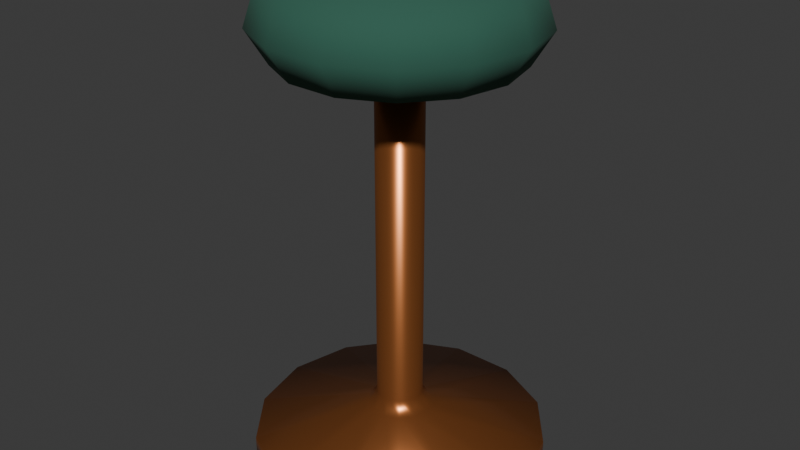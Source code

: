 # Source: slot_stool.blend  (saved by Blender 5.2.45; exported with 4.5.12 LTS)
import bpy
from mathutils import Matrix  # noqa: F401  (used for matrix-valued properties, if any)

bpy.ops.wm.read_factory_settings(use_empty=True)
scene = bpy.context.scene
scene.name = 'Scene'

# ---- collections
col_collection = bpy.data.collections.new('Collection'); scene.collection.children.link(col_collection)

# ---- materials (node trees are filled in below, after node groups)
mat_resort_metal = bpy.data.materials.new('resort_metal')
mat_resort_metal.diffuse_color = (0.4342, 0.147, 0.04231, 1.0)
mat_resort_felt = bpy.data.materials.new('resort_felt')
mat_resort_felt.diffuse_color = (0.02732, 0.1119, 0.07619, 1.0)

# ---- material node trees
mat_resort_metal.use_nodes = True; mat_resort_metal.node_tree.nodes.clear()
_N = mat_resort_metal.node_tree.nodes; _L = mat_resort_metal.node_tree.links
n0 = _N.new('ShaderNodeBsdfPrincipled'); n0.name = 'Principled BSDF'; n0.location = (-200, 100)
n0.inputs[0].default_value = (0.4342, 0.147, 0.04231, 1.0)
n0.inputs[1].default_value = 0.75
n0.inputs[2].default_value = 0.3
n0.inputs[10].default_value = 0.005
n1 = _N.new('ShaderNodeOutputMaterial'); n1.name = 'Material Output'; n1.location = (200, 100)
_L.new(n0.outputs[0], n1.inputs[0])
n1.is_active_output = True
mat_resort_felt.use_nodes = True; mat_resort_felt.node_tree.nodes.clear()
_N = mat_resort_felt.node_tree.nodes; _L = mat_resort_felt.node_tree.links
n0 = _N.new('ShaderNodeBsdfPrincipled'); n0.name = 'Principled BSDF'; n0.location = (-200, 100)
n0.inputs[0].default_value = (0.02732, 0.1119, 0.07619, 1.0)
n0.inputs[2].default_value = 0.95
n0.inputs[10].default_value = 0.005
n1 = _N.new('ShaderNodeOutputMaterial'); n1.name = 'Material Output'; n1.location = (200, 100)
_L.new(n0.outputs[0], n1.inputs[0])
n1.is_active_output = True

# ---- world
world_world = bpy.data.worlds.new('World'); scene.world = world_world
world_world.use_nodes = True; world_world.node_tree.nodes.clear()
_N = world_world.node_tree.nodes; _L = world_world.node_tree.links
n0 = _N.new('ShaderNodeOutputWorld'); n0.name = 'World Output'; n0.location = (200, 100)
n1 = _N.new('ShaderNodeBackground'); n1.name = 'Background'; n1.location = (-200, 100)
n1.inputs[0].default_value = (0.05088, 0.05088, 0.05088, 1.0)
_L.new(n1.outputs[0], n0.inputs[0])
n0.is_active_output = True
world_world.color = (0.05088, 0.05088, 0.05088)
world_world.sun_shadow_jitter_overblur = 0.0

# ---- meshes
me_slot_stool_metal = bpy.data.meshes.new('slot_stool metal')
me_slot_stool_metal.from_pydata([(0.0, 0.0, 0.0), (0.22, 0.0, 0.0), (0.1982, -0.09545, 7.207e-09), (0.1372, -0.172, 1.299e-08), (0.04895, -0.2145, 1.619e-08), (-0.04895, -0.2145, 1.619e-08), (-0.1372, -0.172, 1.299e-08), (-0.1982, -0.09545, 7.207e-09), (-0.22, -2.694e-17, 2.034e-24), (-0.1982, 0.09545, -7.207e-09), (-0.1372, 0.172, -1.299e-08), (-0.04895, 0.2145, -1.619e-08), (0.04895, 0.2145, -1.619e-08), (0.1372, 0.172, -1.299e-08), (0.1982, 0.09545, -7.207e-09), (0.22, 2.265e-09, 0.03), (0.1982, -0.09545, 0.03), (0.1372, -0.172, 0.03), (0.04895, -0.2145, 0.03), (-0.04895, -0.2145, 0.03), (-0.1372, -0.172, 0.03), (-0.1982, -0.09545, 0.03), (-0.22, 2.265e-09, 0.03), (-0.1982, 0.09545, 0.03), (-0.1372, 0.172, 0.03), (-0.04895, 0.2145, 0.03), (0.04895, 0.2145, 0.03), (0.1372, 0.172, 0.03), (0.1982, 0.09545, 0.03), (0.05, 5.285e-09, 0.07), (0.04505, -0.02169, 0.07), (0.03117, -0.03909, 0.07), (0.01113, -0.04875, 0.07), (-0.01113, -0.04875, 0.07), (-0.03117, -0.03909, 0.07), (-0.04505, -0.02169, 0.07), (-0.05, 5.285e-09, 0.07), (-0.04505, 0.02169, 0.07), (-0.03117, 0.03909, 0.07), (-0.01113, 0.04875, 0.07), (0.01113, 0.04875, 0.07), (0.03117, 0.03909, 0.07), (0.04505, 0.02169, 0.07), (0.035, 6.795e-09, 0.09), (0.03153, -0.01519, 0.09), (0.02182, -0.02736, 0.09), (0.007788, -0.03412, 0.09), (-0.007788, -0.03412, 0.09), (-0.02182, -0.02736, 0.09), (-0.03153, -0.01519, 0.09), (-0.035, 6.795e-09, 0.09), (-0.03153, 0.01519, 0.09), (-0.02182, 0.02736, 0.09), (-0.007788, 0.03412, 0.09), (0.007788, 0.03412, 0.09), (0.02182, 0.02736, 0.09), (0.03153, 0.01519, 0.09), (0.035, 4.681e-08, 0.62), (0.03153, -0.01519, 0.62), (0.02182, -0.02736, 0.62), (0.007788, -0.03412, 0.62), (-0.007788, -0.03412, 0.62), (-0.02182, -0.02736, 0.62), (-0.03153, -0.01519, 0.62), (-0.035, 4.681e-08, 0.62), (-0.03153, 0.01519, 0.62), (-0.02182, 0.02736, 0.62), (-0.007788, 0.03412, 0.62), (0.007788, 0.03412, 0.62), (0.02182, 0.02736, 0.62), (0.03153, 0.01519, 0.62), (0.0, 4.756e-08, 0.63)], [], [(0, 1, 2), (0, 2, 3), (0, 3, 4), (0, 4, 5), (0, 5, 6), (0, 6, 7), (0, 7, 8), (0, 8, 9), (0, 9, 10), (0, 10, 11), (0, 11, 12), (0, 12, 13), (0, 13, 14), (0, 14, 1), (1, 15, 16, 2), (2, 16, 17, 3), (3, 17, 18, 4), (4, 18, 19, 5), (5, 19, 20, 6), (6, 20, 21, 7), (7, 21, 22, 8), (8, 22, 23, 9), (9, 23, 24, 10), (10, 24, 25, 11), (11, 25, 26, 12), (12, 26, 27, 13), (13, 27, 28, 14), (14, 28, 15, 1), (15, 29, 30, 16), (16, 30, 31, 17), (17, 31, 32, 18), (18, 32, 33, 19), (19, 33, 34, 20), (20, 34, 35, 21), (21, 35, 36, 22), (22, 36, 37, 23), (23, 37, 38, 24), (24, 38, 39, 25), (25, 39, 40, 26), (26, 40, 41, 27), (27, 41, 42, 28), (28, 42, 29, 15), (29, 43, 44, 30), (30, 44, 45, 31), (31, 45, 46, 32), (32, 46, 47, 33), (33, 47, 48, 34), (34, 48, 49, 35), (35, 49, 50, 36), (36, 50, 51, 37), (37, 51, 52, 38), (38, 52, 53, 39), (39, 53, 54, 40), (40, 54, 55, 41), (41, 55, 56, 42), (42, 56, 43, 29), (43, 57, 58, 44), (44, 58, 59, 45), (45, 59, 60, 46), (46, 60, 61, 47), (47, 61, 62, 48), (48, 62, 63, 49), (49, 63, 64, 50), (50, 64, 65, 51), (51, 65, 66, 52), (52, 66, 67, 53), (53, 67, 68, 54), (54, 68, 69, 55), (55, 69, 70, 56), (56, 70, 57, 43), (57, 71, 58), (58, 71, 59), (59, 71, 60), (60, 71, 61), (61, 71, 62), (62, 71, 63), (63, 71, 64), (64, 71, 65), (65, 71, 66), (66, 71, 67), (67, 71, 68), (68, 71, 69), (69, 71, 70), (70, 71, 57)])
me_slot_stool_metal.polygons.foreach_set('use_smooth', [True] * 84)
me_slot_stool_metal.materials.append(mat_resort_metal)
me_slot_stool_metal.update()
me_slot_stool_felt = bpy.data.meshes.new('slot_stool felt')
me_slot_stool_felt.from_pydata([(0.0, 4.605e-08, 0.61), (0.17, 4.605e-08, 0.61), (0.1532, -0.07376, 0.61), (0.106, -0.1329, 0.61), (0.03783, -0.1657, 0.61), (-0.03783, -0.1657, 0.61), (-0.106, -0.1329, 0.61), (-0.1532, -0.07376, 0.61), (-0.17, 4.605e-08, 0.61), (-0.1532, 0.07376, 0.61), (-0.106, 0.1329, 0.61), (-0.03783, 0.1657, 0.61), (0.03783, 0.1657, 0.61), (0.106, 0.1329, 0.61), (0.1532, 0.07376, 0.61), (0.2, 4.983e-08, 0.66), (0.1802, -0.08678, 0.66), (0.1247, -0.1564, 0.66), (0.0445, -0.195, 0.66), (-0.0445, -0.195, 0.66), (-0.1247, -0.1564, 0.66), (-0.1802, -0.08678, 0.66), (-0.2, 4.983e-08, 0.66), (-0.1802, 0.08678, 0.66), (-0.1247, 0.1564, 0.66), (-0.0445, 0.195, 0.66), (0.0445, 0.195, 0.66), (0.1247, 0.1564, 0.66), (0.1802, 0.08678, 0.66), (0.18, 5.436e-08, 0.72), (0.1622, -0.0781, 0.72), (0.1122, -0.1407, 0.72), (0.04005, -0.1755, 0.72), (-0.04005, -0.1755, 0.72), (-0.1122, -0.1407, 0.72), (-0.1622, -0.0781, 0.72), (-0.18, 5.436e-08, 0.72), (-0.1622, 0.0781, 0.72), (-0.1122, 0.1407, 0.72), (-0.04005, 0.1755, 0.72), (0.04005, 0.1755, 0.72), (0.1122, 0.1407, 0.72), (0.1622, 0.0781, 0.72), (0.0, 5.511e-08, 0.73)], [], [(0, 1, 2), (0, 2, 3), (0, 3, 4), (0, 4, 5), (0, 5, 6), (0, 6, 7), (0, 7, 8), (0, 8, 9), (0, 9, 10), (0, 10, 11), (0, 11, 12), (0, 12, 13), (0, 13, 14), (0, 14, 1), (1, 15, 16, 2), (2, 16, 17, 3), (3, 17, 18, 4), (4, 18, 19, 5), (5, 19, 20, 6), (6, 20, 21, 7), (7, 21, 22, 8), (8, 22, 23, 9), (9, 23, 24, 10), (10, 24, 25, 11), (11, 25, 26, 12), (12, 26, 27, 13), (13, 27, 28, 14), (14, 28, 15, 1), (15, 29, 30, 16), (16, 30, 31, 17), (17, 31, 32, 18), (18, 32, 33, 19), (19, 33, 34, 20), (20, 34, 35, 21), (21, 35, 36, 22), (22, 36, 37, 23), (23, 37, 38, 24), (24, 38, 39, 25), (25, 39, 40, 26), (26, 40, 41, 27), (27, 41, 42, 28), (28, 42, 29, 15), (29, 43, 30), (30, 43, 31), (31, 43, 32), (32, 43, 33), (33, 43, 34), (34, 43, 35), (35, 43, 36), (36, 43, 37), (37, 43, 38), (38, 43, 39), (39, 43, 40), (40, 43, 41), (41, 43, 42), (42, 43, 29)])
me_slot_stool_felt.polygons.foreach_set('use_smooth', [True] * 56)
me_slot_stool_felt.materials.append(mat_resort_felt)
me_slot_stool_felt.update()

# ---- objects
ob_slot_stool_metal = bpy.data.objects.new('slot_stool metal', me_slot_stool_metal)
ob_slot_stool_felt = bpy.data.objects.new('slot_stool felt', me_slot_stool_felt)

# ---- transforms, parenting, visibility, modifiers, constraints
ob_slot_stool_metal.location = (0.0, 0.0, 0.0)
ob_slot_stool_felt.location = (0.0, 0.0, 0.0)

# ---- collection membership
scene.collection.objects.link(ob_slot_stool_metal)
scene.collection.objects.link(ob_slot_stool_felt)

# ---- scene / render settings (as saved in the file)
scene.frame_start = 1; scene.frame_end = 250; scene.frame_set(1)
scene.render.engine = 'BLENDER_EEVEE_NEXT'
scene.render.bake_bias = 0.0
scene.render.bake_samples = 0
scene.render.compositor_device = 'GPU'
scene.eevee.use_volume_custom_range = False
scene.eevee.fast_gi_thickness_near = 0.1
scene.eevee.fast_gi_thickness_far = 0.0
scene.eevee.ray_tracing_options.screen_trace_thickness = 0.1
bpy.context.view_layer.update()

# ---- added for rendering (the .blend has no active camera and no usable light): camera, sun
cam_auto = bpy.data.cameras.new('AutoCamera')
cam_auto.lens = 50.0
cam_auto.sensor_width = 36.0
cam_auto.clip_end = 1000.0
ob_auto_camera = bpy.data.objects.new('AutoCamera', cam_auto)
scene.collection.objects.link(ob_auto_camera)
ob_auto_camera.location = (0.882857, -1.05943, 1.07129)
ob_auto_camera.rotation_euler = (1.09748, -7.21219e-08, 0.694738)
scene.camera = ob_auto_camera
light_auto_sun = bpy.data.lights.new('AutoSun', 'SUN')
light_auto_sun.energy = 3.0
light_auto_sun.angle = 0.0523599
ob_auto_sun = bpy.data.objects.new('AutoSun', light_auto_sun)
scene.collection.objects.link(ob_auto_sun)
ob_auto_sun.rotation_euler = (0.872665, 0.174533, 0.523599)
bpy.context.view_layer.update()
